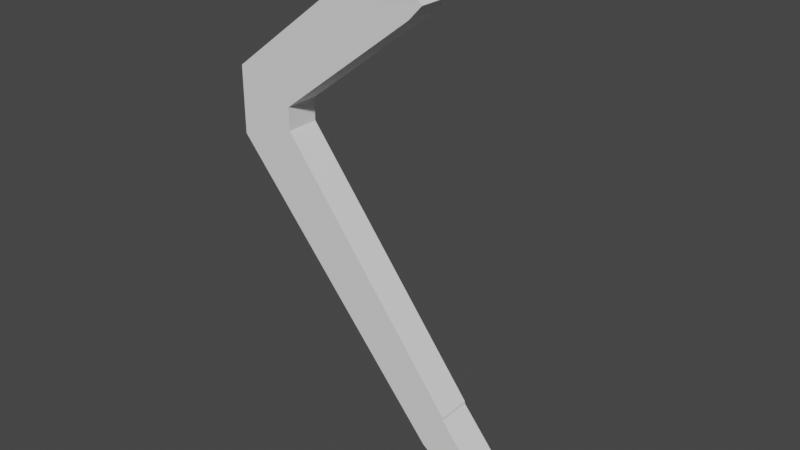 # Source: clawArm.blend  (saved by Blender 3.1.7; exported with 4.5.12 LTS)
import bpy
from mathutils import Matrix  # noqa: F401  (used for matrix-valued properties, if any)

bpy.ops.wm.read_factory_settings(use_empty=True)
scene = bpy.context.scene
scene.name = 'Scene'

# ---- collections
col_collection = bpy.data.collections.new('Collection'); scene.collection.children.link(col_collection)

# ---- world
world_world = bpy.data.worlds.new('World'); scene.world = world_world
world_world.use_nodes = True; world_world.node_tree.nodes.clear()
_N = world_world.node_tree.nodes; _L = world_world.node_tree.links
n0 = _N.new('ShaderNodeOutputWorld'); n0.name = 'World Output'; n0.location = (300, 300)
n1 = _N.new('ShaderNodeBackground'); n1.name = 'Background'; n1.location = (10, 300)
n1.inputs[0].default_value = (0.05088, 0.05088, 0.05088, 1.0)
_L.new(n1.outputs[0], n0.inputs[0])
n0.is_active_output = True
world_world.color = (0.05088, 0.05088, 0.05088)
world_world.use_sun_shadow = False
world_world.sun_shadow_jitter_overblur = 0.0

# ---- meshes
me_cone = bpy.data.meshes.new('Cone')
me_cone.from_pydata([(1.574, 0.1138, -1.705), (1.219, 0.1138, -1.273), (1.216, 0.1138, -1.253), (-0.04224, 0.1138, 0.3766), (-0.04224, 0.1138, 0.5366), (0.9255, 0.1138, 1.279), (1.018, 0.1138, 1.376), (0.7881, 0.1138, 1.646), (0.6025, 0.1138, 1.54), (-0.4462, 0.1138, 0.7265), (-0.4462, 0.1138, 0.2565), (1.063, 0.1138, -1.537), (1.389, 0.1138, -1.788), (1.499, 0.1138, -1.698), (1.549, 0.1138, -1.728), (1.574, -0.1205, -1.705), (1.219, -0.1205, -1.273), (1.216, -0.1205, -1.253), (-0.04224, -0.1205, 0.3766), (-0.04224, -0.1205, 0.5366), (0.9255, -0.1205, 1.279), (1.018, -0.1205, 1.376), (0.7881, -0.1205, 1.646), (0.6025, -0.1205, 1.54), (-0.4462, -0.1205, 0.7265), (-0.4462, -0.1205, 0.2565), (1.063, -0.1205, -1.537), (1.389, -0.1205, -1.788), (1.499, -0.1205, -1.698), (1.549, -0.1205, -1.728), (1.897, 0.1138, -1.759), (1.981, 0.02968, -1.767), (1.929, 0.1074, -1.762), (1.957, 0.08917, -1.764), (1.975, 0.06188, -1.766), (1.981, 0.02968, -1.759), (1.897, 0.1138, -1.748), (1.975, 0.06188, -1.758), (1.957, 0.08917, -1.756), (1.929, 0.1074, -1.752), (1.981, -0.03634, -1.767), (1.897, -0.1205, -1.759), (1.975, -0.06854, -1.766), (1.957, -0.09584, -1.764), (1.929, -0.1141, -1.762), (1.897, -0.1205, -1.748), (1.981, -0.03634, -1.759), (1.929, -0.1141, -1.752), (1.957, -0.09584, -1.756), (1.975, -0.06854, -1.758)], [], [(14, 30, 32, 33, 34, 31, 40, 42, 43, 44, 41, 29), (41, 45, 15, 16, 17, 18, 19, 20, 21, 22, 23, 24, 25, 26, 27, 28, 29), (7, 8, 23, 22), (0, 1, 16, 15), (35, 37, 38, 39, 36, 0, 15, 45, 47, 48, 49, 46), (8, 9, 24, 23), (1, 2, 17, 16), (9, 10, 25, 24), (2, 3, 18, 17), (10, 11, 26, 25), (3, 4, 19, 18), (11, 12, 27, 26), (4, 5, 20, 19), (12, 13, 28, 27), (5, 6, 21, 20), (30, 14, 13, 12, 11, 10, 9, 8, 7, 6, 5, 4, 3, 2, 1, 0, 36), (13, 14, 29, 28), (6, 7, 22, 21), (30, 36, 39, 32), (32, 39, 38, 33), (33, 38, 37, 34), (34, 37, 35, 31), (40, 46, 49, 42), (42, 49, 48, 43), (43, 48, 47, 44), (44, 47, 45, 41), (31, 35, 46, 40)])
_uv = me_cone.uv_layers.new(name='UVMap')
_uv.uv.foreach_set('vector', [0.0, 0.0, 0.0, 0.0, 0.0, 0.0, 0.0, 0.0, 0.0, 0.0, 0.0, 0.0, 0.0, 0.0, 0.0, 0.0, 0.0, 0.0, 0.0, 0.0, 0.0, 0.0, 0.0, 0.0, 0.0, 0.0, 0.0, 0.0, 0.0, 0.0, 0.0, 0.0, 0.0, 0.0, 0.0, 0.0, 0.0, 0.0, 0.0, 0.0, 0.0, 0.0, 0.0, 0.0, 0.0, 0.0, 0.0, 0.0, 0.0, 0.0, 0.0, 0.0, 0.0, 0.0, 0.0, 0.0, 0.0, 0.0, 0.0, 0.0, 0.0, 0.0, 0.0, 0.0, 0.0, 0.0, 0.0, 0.0, 0.0, 0.0, 0.0, 0.0, 0.0, 0.0, 0.0, 0.0, 0.0, 0.0, 0.0, 0.0, 0.0, 0.0, 0.0, 0.0, 0.0, 0.0, 0.0, 0.0, 0.0, 0.0, 0.0, 0.0, 0.0, 0.0, 0.0, 0.0, 0.0, 0.0, 0.0, 0.0, 0.0, 0.0, 0.0, 0.0, 0.0, 0.0, 0.0, 0.0, 0.0, 0.0, 0.0, 0.0, 0.0, 0.0, 0.0, 0.0, 0.0, 0.0, 0.0, 0.0, 0.0, 0.0, 0.0, 0.0, 0.0, 0.0, 0.0, 0.0, 0.0, 0.0, 0.0, 0.0, 0.0, 0.0, 0.0, 0.0, 0.0, 0.0, 0.0, 0.0, 0.0, 0.0, 0.0, 0.0, 0.0, 0.0, 0.0, 0.0, 0.0, 0.0, 0.0, 0.0, 0.0, 0.0, 0.0, 0.0, 0.0, 0.0, 0.0, 0.0, 0.0, 0.0, 0.0, 0.0, 0.0, 0.0, 0.0, 0.0, 0.0, 0.0, 0.0, 0.0, 0.0, 0.0, 0.0, 0.0, 0.0, 0.0, 0.0, 0.0, 0.0, 0.0, 0.0, 0.0, 0.0, 0.0, 0.0, 0.0, 0.0, 0.0, 0.0, 0.0, 0.0, 0.0, 0.0, 0.0, 0.0, 0.0, 0.0, 0.0, 0.0, 0.0, 0.0, 0.0, 0.0, 0.0, 0.0, 0.0, 0.0, 0.0, 0.0, 0.0, 0.0, 0.0, 0.0, 0.0, 0.0, 0.0, 0.0, 0.0, 0.0, 0.0, 0.0, 0.0, 0.0, 0.0, 0.0, 0.0, 0.0, 0.0, 0.0, 0.0, 0.0, 0.0, 0.0, 0.0, 0.0, 0.0, 0.0, 0.0, 0.0, 0.0, 0.0, 0.0, 0.0, 0.0, 0.0, 0.0, 0.0, 0.0, 0.0, 0.0, 0.0, 0.0, 0.0, 0.0, 0.0, 0.0, 0.0, 0.0, 0.0, 0.0, 0.0, 0.0, 0.0, 0.0, 0.0, 0.0, 0.0, 0.0, 0.0, 0.0, 0.0, 0.0, 0.0, 0.0, 0.0, 0.0, 0.0, 0.0, 0.0, 0.0, 0.0, 0.0, 0.0, 0.0, 0.0, 0.0, 0.0, 0.0, 0.0, 0.0, 0.0, 0.0, 0.0, 0.0, 0.0, 0.0, 0.0, 0.0])
me_cone.use_remesh_fix_poles = True
me_cone.use_remesh_preserve_attributes = False
me_cone.update()

# ---- objects
ob_cone = bpy.data.objects.new('Cone', me_cone)

# ---- transforms, parenting, visibility, modifiers, constraints
ob_cone.location = (-0.812, 0.000787, -1.458)
_m = ob_cone.modifiers.new('Collision', 'COLLISION')

# ---- collection membership
col_collection.objects.link(ob_cone)

# ---- scene / render settings (as saved in the file)
scene.frame_start = 1; scene.frame_end = 250; scene.frame_set(1)
scene.render.engine = 'BLENDER_EEVEE_NEXT'
scene.cycles.sampling_pattern = 'TABULATED_SOBOL'
scene.cycles.use_light_tree = False
scene.view_settings.view_transform = 'Filmic'
bpy.context.view_layer.update()

# ---- added for rendering (the .blend has no active camera and no usable light): camera, sun
cam_auto = bpy.data.cameras.new('AutoCamera')
cam_auto.lens = 50.0
cam_auto.sensor_width = 36.0
cam_auto.clip_end = 1000.0
ob_auto_camera = bpy.data.objects.new('AutoCamera', cam_auto)
scene.collection.objects.link(ob_auto_camera)
ob_auto_camera.location = (3.85244, -4.67882, 1.58819)
ob_auto_camera.rotation_euler = (1.09748, -7.21219e-08, 0.694738)
scene.camera = ob_auto_camera
light_auto_sun = bpy.data.lights.new('AutoSun', 'SUN')
light_auto_sun.energy = 3.0
light_auto_sun.angle = 0.0523599
ob_auto_sun = bpy.data.objects.new('AutoSun', light_auto_sun)
scene.collection.objects.link(ob_auto_sun)
ob_auto_sun.rotation_euler = (0.872665, 0.174533, 0.523599)
bpy.context.view_layer.update()
